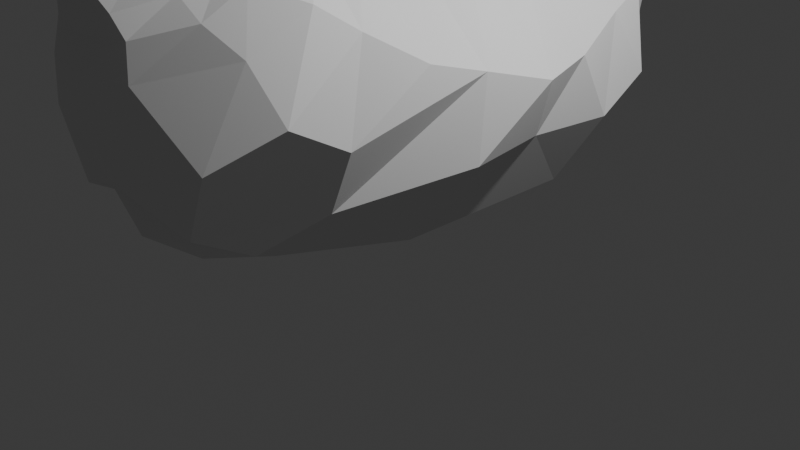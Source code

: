 # Source: BaseSheepBody.blend  (saved by Blender 5.2.45; exported with 4.5.12 LTS)
import bpy
from mathutils import Matrix  # noqa: F401  (used for matrix-valued properties, if any)

bpy.ops.wm.read_factory_settings(use_empty=True)
scene = bpy.context.scene
scene.name = 'Scene'

# ---- collections
col_collection = bpy.data.collections.new('Collection'); scene.collection.children.link(col_collection)

# ---- world
world_world = bpy.data.worlds.new('World'); scene.world = world_world
world_world.use_nodes = True; world_world.node_tree.nodes.clear()
_N = world_world.node_tree.nodes; _L = world_world.node_tree.links
n0 = _N.new('ShaderNodeOutputWorld'); n0.name = 'World Output'; n0.location = (200, 100)
n1 = _N.new('ShaderNodeBackground'); n1.name = 'Background'; n1.location = (-200, 100)
n1.inputs[0].default_value = (0.05088, 0.05088, 0.05088, 1.0)
_L.new(n1.outputs[0], n0.inputs[0])
n0.is_active_output = True
world_world.color = (0.05088, 0.05088, 0.05088)
world_world.sun_shadow_jitter_overblur = 0.0

# ---- cameras
cam_camera = bpy.data.cameras.new('Camera')
cam_camera.clip_end = 100.0
cam_camera.ortho_scale = 7.314

# ---- lights
light_light = bpy.data.lights.new('Light', 'POINT')
light_light.energy = 1000.0
light_light.shadow_soft_size = 0.1

# ---- meshes
me_sphere = bpy.data.meshes.new('Sphere')
me_sphere.from_pydata([(1.201e-07, -2.801, 1.073), (0.3249, -2.769, 1.107), (1.201e-07, -2.629, 0.8268), (0.2941, -2.52, 0.8567), (1.201e-07, -1.376, 1.521), (0.23, -1.398, 1.488), (0.4723, -1.744, 1.381), (0.4421, -2.117, 1.288), (0.4097, -2.059, 0.9481), (0.3932, -1.122, 0.8996), (1.201e-07, -1.303, 1.252), (0.2479, -1.323, 1.219), (0.4321, -1.67, 1.106), (0.3178, -1.175, 0.9381), (0.5791, -1.522, 0.8256), (1.201e-07, -1.155, 0.9709), (0.5474, -1.911, 0.6674), (0.3834, -2.372, 0.576), (1.201e-07, -2.481, 0.5461), (0.8097, -1.475, 0.7113), (1.201e-07, -1.097, 0.9277), (0.4427, -0.1059, 0.7577), (0.7731, -1.875, 0.4869), (0.4906, -2.328, 0.3885), (1.201e-07, -2.437, 0.3586), (0.4585, -0.5689, 0.8214), (1.065, -1.081, 0.5379), (1.201e-07, -0.5037, 0.8301), (0.4091, 0.5412, 0.5916), (1.034, -1.691, 0.2309), (0.5465, -2.378, 0.08215), (1.201e-07, -2.544, 0.03644), (1.142, -0.671, 0.2623), (1.201e-07, -0.09817, 0.7764), (0.4816, 1.166, 0.551), (1.342, -1.578, -0.2478), (1.064, -2.16, -0.5356), (1.201e-07, -2.544, -0.3795), (1.3, -0.0859, -0.09103), (1.201e-07, 0.5338, 0.6502), (1.325, -0.967, -0.6005), (0.7686, -2.13, -1.176), (1.201e-07, -2.319, -0.8799), (1.359, 0.5335, -0.2798), (1.201e-07, 0.8827, 0.605), (0.5567, 2.095, 0.491), (1.029, -0.9373, -1.241), (0.7512, -1.519, -1.529), (1.201e-07, -2.109, -1.414), (0.5592, 1.764, 0.4622), (1.461, 1.281, -0.5061), (1.201e-07, 1.749, 0.5978), (0.5864, 2.317, 0.5089), (1.41, 0.4098, -1.101), (0.6266, -1.236, -1.676), (1.201e-07, -1.555, -1.828), (1.273, 1.969, -0.4704), (1.201e-07, 2.079, 0.5933), (1.174, 1.446, -1.164), (0.6342, 0.3258, -2.07), (1.201e-07, 0.1497, -2.241), (1.112, 2.624, -0.2093), (1.201e-07, 2.271, 0.586), (1.273, 2.36, -1.18), (0.8404, 2.182, -1.943), (1.201e-07, 2.107, -2.12), (0.5877, 2.848, 0.5343), (1.015, 3.101, -0.06453), (1.201e-07, 2.772, 0.6019), (1.217, 3.008, -0.884), (0.3146, 2.616, -1.922), (1.201e-07, 2.666, -1.962), (0.409, 3.965, 0.3638), (0.8652, 3.479, 0.01236), (1.201e-07, 4.08, 0.4161), (1.201e-07, 3.858, 0.08764), (0.7097, 3.46, -1.107), (0.2586, 3.264, -1.626), (1.201e-07, 3.281, -1.371), (-0.3249, -2.769, 1.107), (-0.2941, -2.52, 0.8567), (-0.23, -1.398, 1.488), (-0.4723, -1.744, 1.381), (-0.4421, -2.117, 1.288), (-0.4097, -2.059, 0.9481), (-0.3932, -1.122, 0.8996), (-0.2479, -1.323, 1.219), (-0.4321, -1.67, 1.106), (-0.3178, -1.175, 0.9381), (-0.5791, -1.522, 0.8256), (-0.5474, -1.911, 0.6674), (-0.3834, -2.372, 0.576), (-0.8097, -1.475, 0.7113), (-0.4427, -0.1059, 0.7577), (-0.7731, -1.875, 0.4869), (-0.4906, -2.328, 0.3885), (-0.4585, -0.5689, 0.8214), (-1.065, -1.081, 0.5379), (-0.4091, 0.5412, 0.5916), (-1.034, -1.691, 0.2309), (-0.5465, -2.378, 0.08215), (-1.142, -0.671, 0.2623), (-0.4816, 1.166, 0.551), (-1.342, -1.578, -0.2478), (-1.064, -2.16, -0.5356), (-1.3, -0.0859, -0.09103), (-1.325, -0.967, -0.6005), (-0.7686, -2.13, -1.176), (-1.359, 0.5335, -0.2798), (-0.5567, 2.095, 0.491), (-1.029, -0.9373, -1.241), (-0.7512, -1.519, -1.529), (-0.5592, 1.764, 0.4622), (-1.461, 1.281, -0.5061), (-0.5864, 2.317, 0.5089), (-1.41, 0.4098, -1.101), (-0.6266, -1.236, -1.676), (-1.273, 1.969, -0.4704), (-1.174, 1.446, -1.164), (-0.6342, 0.3258, -2.07), (-1.112, 2.624, -0.2093), (-1.273, 2.36, -1.18), (-0.8404, 2.182, -1.943), (-0.5877, 2.848, 0.5343), (-1.015, 3.101, -0.06453), (-1.217, 3.008, -0.884), (-0.3146, 2.616, -1.922), (-0.409, 3.965, 0.3638), (-0.8652, 3.479, 0.01236), (-0.7097, 3.46, -1.107), (-0.2586, 3.264, -1.626)], [], [(8, 3, 17, 16), (5, 6, 12, 11), (7, 1, 3, 8), (10, 11, 13, 15), (4, 5, 11, 10), (1, 0, 2, 3), (6, 7, 8, 12), (16, 17, 23, 22), (13, 14, 19, 9), (12, 8, 16, 14), (11, 12, 14, 13), (3, 2, 18, 17), (19, 22, 29, 26), (22, 23, 30, 29), (14, 16, 22, 19), (15, 13, 9, 20), (17, 18, 24, 23), (26, 29, 35, 32), (29, 30, 36, 35), (20, 9, 25, 27), (23, 24, 31, 30), (9, 19, 26, 25), (32, 35, 40, 38), (27, 25, 21, 33), (30, 31, 37, 36), (25, 26, 32, 21), (40, 46, 43, 38), (33, 21, 28, 39), (36, 37, 42, 41), (21, 32, 38, 28), (46, 47, 54, 53), (47, 48, 55, 54), (39, 28, 34, 44), (42, 48, 47, 41), (28, 38, 43, 34), (51, 49, 45, 57), (50, 53, 58, 56), (43, 46, 53, 50), (34, 43, 50, 49), (44, 34, 49, 51), (57, 45, 52, 62), (56, 58, 63, 61), (54, 55, 60, 59), (49, 50, 56, 45), (53, 54, 59, 58), (62, 52, 66, 68), (52, 61, 67, 66), (59, 60, 65, 64), (45, 56, 61, 52), (58, 59, 64, 63), (70, 71, 78, 77), (68, 66, 72, 74), (64, 65, 71, 70), (69, 70, 77, 76), (61, 63, 69, 67), (73, 76, 75), (77, 78, 75, 76), (66, 67, 73, 72), (67, 69, 76, 73), (63, 64, 70, 69), (36, 41, 40, 35), (75, 74, 72, 73), (1, 7, 6, 5), (5, 4, 0, 1), (41, 47, 46, 40), (84, 90, 91, 80), (81, 86, 87, 82), (83, 84, 80, 79), (10, 15, 88, 86), (4, 10, 86, 81), (79, 80, 2, 0), (82, 87, 84, 83), (90, 94, 95, 91), (88, 85, 92, 89), (87, 89, 90, 84), (86, 88, 89, 87), (80, 91, 18, 2), (92, 97, 99, 94), (94, 99, 100, 95), (89, 92, 94, 90), (15, 20, 85, 88), (91, 95, 24, 18), (97, 101, 103, 99), (99, 103, 104, 100), (20, 27, 96, 85), (95, 100, 31, 24), (85, 96, 97, 92), (101, 105, 106, 103), (27, 33, 93, 96), (100, 104, 37, 31), (96, 93, 101, 97), (106, 105, 108, 110), (33, 39, 98, 93), (104, 107, 42, 37), (93, 98, 105, 101), (110, 115, 116, 111), (111, 116, 55, 48), (39, 44, 102, 98), (42, 107, 111, 48), (98, 102, 108, 105), (51, 57, 109, 112), (113, 117, 118, 115), (108, 113, 115, 110), (102, 112, 113, 108), (44, 51, 112, 102), (57, 62, 114, 109), (117, 120, 121, 118), (116, 119, 60, 55), (112, 109, 117, 113), (115, 118, 119, 116), (62, 68, 123, 114), (114, 123, 124, 120), (119, 122, 65, 60), (109, 114, 120, 117), (118, 121, 122, 119), (126, 130, 78, 71), (68, 74, 127, 123), (122, 126, 71, 65), (125, 129, 130, 126), (120, 124, 125, 121), (128, 75, 129), (130, 129, 75, 78), (123, 127, 128, 124), (124, 128, 129, 125), (121, 125, 126, 122), (104, 103, 106, 107), (75, 128, 127, 74), (79, 81, 82, 83), (81, 79, 0, 4), (107, 106, 110, 111)])
_uv = me_sphere.uv_layers.new(name='UVMap')
_uv.uv.foreach_set('vector', [0.1875, 0.5657, 0.3125, 0.5625, 0.3125, 0.5625, 0.1875, 0.5657, 0.3672, 0.1948, 0.3427, 0.2019, 0.3427, 0.2019, 0.3672, 0.1948, 0.1875, 0.5657, 0.375, 0.5625, 0.3125, 0.5625, 0.1875, 0.5657, 0.3589, 0.1359, 0.3672, 0.1948, 0.3672, 0.1948, 0.3589, 0.1359, 0.3589, 0.1359, 0.3672, 0.1948, 0.3672, 0.1948, 0.3589, 0.1359, 0.375, 0.5625, 0.375, 0.625, 0.3125, 0.625, 0.3125, 0.5625, 0.3427, 0.2019, 0.1875, 0.5657, 0.1875, 0.5657, 0.3427, 0.2019, 0.1875, 0.5657, 0.3125, 0.5625, 0.3125, 0.5625, 0.1875, 0.5657, 0.3672, 0.1948, 0.3427, 0.2019, 0.3427, 0.2019, 0.3672, 0.1948, 0.3427, 0.2019, 0.1875, 0.5657, 0.1875, 0.5657, 0.3427, 0.2019, 0.3672, 0.1948, 0.3427, 0.2019, 0.3427, 0.2019, 0.3672, 0.1948, 0.3125, 0.5625, 0.3125, 0.625, 0.3125, 0.625, 0.3125, 0.5625, 0.3427, 0.2019, 0.1875, 0.5657, 0.1875, 0.5657, 0.3427, 0.2019, 0.1875, 0.5657, 0.3125, 0.5625, 0.3125, 0.5625, 0.1875, 0.5657, 0.3427, 0.2019, 0.1875, 0.5657, 0.1875, 0.5657, 0.3427, 0.2019, 0.3589, 0.1359, 0.3672, 0.1948, 0.3672, 0.1948, 0.3589, 0.1359, 0.3125, 0.5625, 0.3125, 0.625, 0.3125, 0.625, 0.3125, 0.5625, 0.3427, 0.2019, 0.1875, 0.5657, 0.1875, 0.5657, 0.3427, 0.2019, 0.1875, 0.5657, 0.3125, 0.5625, 0.3125, 0.5625, 0.1875, 0.5657, 0.3589, 0.1359, 0.3672, 0.1948, 0.3672, 0.1948, 0.3589, 0.1359, 0.3125, 0.5625, 0.3125, 0.625, 0.3125, 0.625, 0.3125, 0.5625, 0.3672, 0.1948, 0.3427, 0.2019, 0.3427, 0.2019, 0.3672, 0.1948, 0.3427, 0.2019, 0.1875, 0.5657, 0.2323, 0.4606, 0.3427, 0.2019, 0.3589, 0.1359, 0.3672, 0.1948, 0.3672, 0.1948, 0.3589, 0.1359, 0.3125, 0.5625, 0.3125, 0.625, 0.3125, 0.625, 0.3125, 0.5625, 0.3672, 0.1948, 0.3427, 0.2019, 0.3427, 0.2019, 0.3672, 0.1948, 0.2323, 0.4606, 0.1875, 0.5657, 0.3427, 0.2019, 0.3427, 0.2019, 0.3589, 0.1359, 0.3672, 0.1948, 0.3672, 0.1948, 0.3589, 0.1359, 0.3125, 0.5625, 0.3125, 0.625, 0.3125, 0.625, 0.3125, 0.5625, 0.3672, 0.1948, 0.3427, 0.2019, 0.3427, 0.2019, 0.3672, 0.1948, 0.1875, 0.5657, 0.3125, 0.5625, 0.3125, 0.5625, 0.1875, 0.5657, 0.3125, 0.5625, 0.3125, 0.625, 0.3125, 0.625, 0.3125, 0.5625, 0.3589, 0.1359, 0.3672, 0.1948, 0.3672, 0.1948, 0.3589, 0.1359, 0.3125, 0.625, 0.3125, 0.625, 0.3125, 0.5625, 0.3125, 0.5625, 0.3672, 0.1948, 0.3427, 0.2019, 0.3427, 0.2019, 0.3672, 0.1948, 0.3589, 0.1359, 0.3672, 0.1948, 0.3654, 0.1821, 0.3589, 0.1359, 0.3427, 0.2019, 0.1875, 0.5657, 0.1875, 0.5657, 0.3427, 0.2019, 0.3427, 0.2019, 0.1875, 0.5657, 0.1875, 0.5657, 0.3427, 0.2019, 0.3672, 0.1948, 0.3427, 0.2019, 0.3427, 0.2019, 0.3672, 0.1948, 0.3589, 0.1359, 0.3672, 0.1948, 0.3672, 0.1948, 0.3589, 0.1359, 0.3589, 0.1359, 0.3654, 0.1821, 0.3654, 0.1821, 0.3589, 0.1359, 0.3427, 0.2019, 0.1875, 0.5657, 0.1875, 0.5657, 0.3427, 0.2019, 0.3125, 0.5625, 0.3125, 0.625, 0.3125, 0.625, 0.3125, 0.5625, 0.3672, 0.1948, 0.3427, 0.2019, 0.3427, 0.2019, 0.3654, 0.1821, 0.1875, 0.5657, 0.3125, 0.5625, 0.3125, 0.5625, 0.1875, 0.5657, 0.3589, 0.1359, 0.3654, 0.1821, 0.3672, 0.1948, 0.3589, 0.1359, 0.3654, 0.1821, 0.3427, 0.2019, 0.3427, 0.2019, 0.3672, 0.1948, 0.3125, 0.5625, 0.3125, 0.625, 0.3125, 0.625, 0.3125, 0.5625, 0.3654, 0.1821, 0.3427, 0.2019, 0.3427, 0.2019, 0.3654, 0.1821, 0.1875, 0.5657, 0.3125, 0.5625, 0.3125, 0.5625, 0.1875, 0.5657, 0.3125, 0.5625, 0.3125, 0.625, 0.3125, 0.625, 0.3125, 0.5625, 0.3589, 0.1359, 0.3672, 0.1948, 0.3672, 0.1948, 0.3589, 0.1359, 0.3125, 0.5625, 0.3125, 0.625, 0.3125, 0.625, 0.3125, 0.5625, 0.1875, 0.5657, 0.3125, 0.5625, 0.3125, 0.5625, 0.1875, 0.5657, 0.3427, 0.2019, 0.1875, 0.5657, 0.1875, 0.5657, 0.3427, 0.2019, 0.1549, 0.5598, 0.1875, 0.5657, 0.3332, 0.1427, 0.3125, 0.5625, 0.3125, 0.625, 0.1426, 0.6369, 0.1875, 0.5657, 0.3672, 0.1948, 0.3427, 0.2019, 0.3427, 0.2019, 0.3672, 0.1948, 0.3427, 0.2019, 0.1875, 0.5657, 0.1875, 0.5657, 0.3427, 0.2019, 0.1875, 0.5657, 0.3125, 0.5625, 0.3125, 0.5625, 0.1875, 0.5657, 0.3125, 0.5625, 0.3125, 0.5625, 0.2323, 0.4606, 0.1875, 0.5657, 0.3332, 0.1427, 0.3589, 0.1359, 0.3672, 0.1948, 0.1549, 0.5598, 0.375, 0.5625, 0.1875, 0.5657, 0.3427, 0.2019, 0.3672, 0.1948, 0.3672, 0.1948, 0.3589, 0.1359, 0.375, 0.625, 0.375, 0.5625, 0.3125, 0.5625, 0.3125, 0.5625, 0.1875, 0.5657, 0.2323, 0.4606, 0.1875, 0.5657, 0.1875, 0.5657, 0.3125, 0.5625, 0.3125, 0.5625, 0.3672, 0.1948, 0.3672, 0.1948, 0.3427, 0.2019, 0.3427, 0.2019, 0.1875, 0.5657, 0.1875, 0.5657, 0.3125, 0.5625, 0.375, 0.5625, 0.3589, 0.1359, 0.3589, 0.1359, 0.3672, 0.1948, 0.3672, 0.1948, 0.3589, 0.1359, 0.3589, 0.1359, 0.3672, 0.1948, 0.3672, 0.1948, 0.375, 0.5625, 0.3125, 0.5625, 0.3125, 0.625, 0.375, 0.625, 0.3427, 0.2019, 0.3427, 0.2019, 0.1875, 0.5657, 0.1875, 0.5657, 0.1875, 0.5657, 0.1875, 0.5657, 0.3125, 0.5625, 0.3125, 0.5625, 0.3672, 0.1948, 0.3672, 0.1948, 0.3427, 0.2019, 0.3427, 0.2019, 0.3427, 0.2019, 0.3427, 0.2019, 0.1875, 0.5657, 0.1875, 0.5657, 0.3672, 0.1948, 0.3672, 0.1948, 0.3427, 0.2019, 0.3427, 0.2019, 0.3125, 0.5625, 0.3125, 0.5625, 0.3125, 0.625, 0.3125, 0.625, 0.3427, 0.2019, 0.3427, 0.2019, 0.1875, 0.5657, 0.1875, 0.5657, 0.1875, 0.5657, 0.1875, 0.5657, 0.3125, 0.5625, 0.3125, 0.5625, 0.3427, 0.2019, 0.3427, 0.2019, 0.1875, 0.5657, 0.1875, 0.5657, 0.3589, 0.1359, 0.3589, 0.1359, 0.3672, 0.1948, 0.3672, 0.1948, 0.3125, 0.5625, 0.3125, 0.5625, 0.3125, 0.625, 0.3125, 0.625, 0.3427, 0.2019, 0.3427, 0.2019, 0.1875, 0.5657, 0.1875, 0.5657, 0.1875, 0.5657, 0.1875, 0.5657, 0.3125, 0.5625, 0.3125, 0.5625, 0.3589, 0.1359, 0.3589, 0.1359, 0.3672, 0.1948, 0.3672, 0.1948, 0.3125, 0.5625, 0.3125, 0.5625, 0.3125, 0.625, 0.3125, 0.625, 0.3672, 0.1948, 0.3672, 0.1948, 0.3427, 0.2019, 0.3427, 0.2019, 0.3427, 0.2019, 0.3427, 0.2019, 0.2323, 0.4606, 0.1875, 0.5657, 0.3589, 0.1359, 0.3589, 0.1359, 0.3672, 0.1948, 0.3672, 0.1948, 0.3125, 0.5625, 0.3125, 0.5625, 0.3125, 0.625, 0.3125, 0.625, 0.3672, 0.1948, 0.3672, 0.1948, 0.3427, 0.2019, 0.3427, 0.2019, 0.2323, 0.4606, 0.3427, 0.2019, 0.3427, 0.2019, 0.1875, 0.5657, 0.3589, 0.1359, 0.3589, 0.1359, 0.3672, 0.1948, 0.3672, 0.1948, 0.3125, 0.5625, 0.3125, 0.5625, 0.3125, 0.625, 0.3125, 0.625, 0.3672, 0.1948, 0.3672, 0.1948, 0.3427, 0.2019, 0.3427, 0.2019, 0.1875, 0.5657, 0.1875, 0.5657, 0.3125, 0.5625, 0.3125, 0.5625, 0.3125, 0.5625, 0.3125, 0.5625, 0.3125, 0.625, 0.3125, 0.625, 0.3589, 0.1359, 0.3589, 0.1359, 0.3672, 0.1948, 0.3672, 0.1948, 0.3125, 0.625, 0.3125, 0.5625, 0.3125, 0.5625, 0.3125, 0.625, 0.3672, 0.1948, 0.3672, 0.1948, 0.3427, 0.2019, 0.3427, 0.2019, 0.3589, 0.1359, 0.3589, 0.1359, 0.3654, 0.1821, 0.3672, 0.1948, 0.3427, 0.2019, 0.3427, 0.2019, 0.1875, 0.5657, 0.1875, 0.5657, 0.3427, 0.2019, 0.3427, 0.2019, 0.1875, 0.5657, 0.1875, 0.5657, 0.3672, 0.1948, 0.3672, 0.1948, 0.3427, 0.2019, 0.3427, 0.2019, 0.3589, 0.1359, 0.3589, 0.1359, 0.3672, 0.1948, 0.3672, 0.1948, 0.3589, 0.1359, 0.3589, 0.1359, 0.3654, 0.1821, 0.3654, 0.1821, 0.3427, 0.2019, 0.3427, 0.2019, 0.1875, 0.5657, 0.1875, 0.5657, 0.3125, 0.5625, 0.3125, 0.5625, 0.3125, 0.625, 0.3125, 0.625, 0.3672, 0.1948, 0.3654, 0.1821, 0.3427, 0.2019, 0.3427, 0.2019, 0.1875, 0.5657, 0.1875, 0.5657, 0.3125, 0.5625, 0.3125, 0.5625, 0.3589, 0.1359, 0.3589, 0.1359, 0.3672, 0.1948, 0.3654, 0.1821, 0.3654, 0.1821, 0.3672, 0.1948, 0.3427, 0.2019, 0.3427, 0.2019, 0.3125, 0.5625, 0.3125, 0.5625, 0.3125, 0.625, 0.3125, 0.625, 0.3654, 0.1821, 0.3654, 0.1821, 0.3427, 0.2019, 0.3427, 0.2019, 0.1875, 0.5657, 0.1875, 0.5657, 0.3125, 0.5625, 0.3125, 0.5625, 0.3125, 0.5625, 0.3125, 0.5625, 0.3125, 0.625, 0.3125, 0.625, 0.3589, 0.1359, 0.3589, 0.1359, 0.3672, 0.1948, 0.3672, 0.1948, 0.3125, 0.5625, 0.3125, 0.5625, 0.3125, 0.625, 0.3125, 0.625, 0.1875, 0.5657, 0.1875, 0.5657, 0.3125, 0.5625, 0.3125, 0.5625, 0.3427, 0.2019, 0.3427, 0.2019, 0.1875, 0.5657, 0.1875, 0.5657, 0.1549, 0.5598, 0.3332, 0.1427, 0.1875, 0.5657, 0.3125, 0.5625, 0.1875, 0.5657, 0.1426, 0.6369, 0.3125, 0.625, 0.3672, 0.1948, 0.3672, 0.1948, 0.3427, 0.2019, 0.3427, 0.2019, 0.3427, 0.2019, 0.3427, 0.2019, 0.1875, 0.5657, 0.1875, 0.5657, 0.1875, 0.5657, 0.1875, 0.5657, 0.3125, 0.5625, 0.3125, 0.5625, 0.3125, 0.5625, 0.1875, 0.5657, 0.2323, 0.4606, 0.3125, 0.5625, 0.3332, 0.1427, 0.1549, 0.5598, 0.3672, 0.1948, 0.3589, 0.1359, 0.375, 0.5625, 0.3672, 0.1948, 0.3427, 0.2019, 0.1875, 0.5657, 0.3672, 0.1948, 0.375, 0.5625, 0.375, 0.625, 0.3589, 0.1359, 0.3125, 0.5625, 0.2323, 0.4606, 0.1875, 0.5657, 0.3125, 0.5625])
me_sphere.materials.append(None)
me_sphere.update()

# ---- objects
ob_light = bpy.data.objects.new('Light', light_light)
ob_camera = bpy.data.objects.new('Camera', cam_camera)
ob_baseheadwitheyes = bpy.data.objects.new('BaseHeadWithEyes', me_sphere)

# ---- transforms, parenting, visibility, modifiers, constraints
ob_light.location = (4.076, 1.005, 5.904)
ob_light.rotation_euler = (0.6503, 0.05522, 1.866)
ob_light.lock_rotations_4d = False
ob_light.empty_display_type = 'ARROWS'
ob_light.color = (0.0, 0.0, 0.0, 0.0)
ob_light.lineart.crease_threshold = 0.0
ob_camera.location = (7.359, -6.926, 4.958)
ob_camera.rotation_euler = (1.109, 0.0, 0.8149)
ob_camera.lock_rotations_4d = False
ob_camera.empty_display_type = 'ARROWS'
ob_camera.color = (0.0, 0.0, 0.0, 0.0)
ob_camera.display_type = 'WIRE'
ob_camera.lineart.crease_threshold = 0.0
ob_baseheadwitheyes.location = (-2.678e-07, -0.7883, 2.23)

# ---- collection membership
col_collection.objects.link(ob_light)
col_collection.objects.link(ob_camera)
col_collection.objects.link(ob_baseheadwitheyes)

# ---- scene / render settings (as saved in the file)
scene.camera = ob_camera
scene.frame_start = 1; scene.frame_end = 250; scene.frame_set(193)
scene.render.engine = 'BLENDER_EEVEE_NEXT'
scene.render.bake_bias = 0.0
scene.render.bake_samples = 0
scene.render.compositor_device = 'GPU'
scene.eevee.use_volume_custom_range = False
scene.eevee.fast_gi_thickness_near = 0.1
scene.eevee.fast_gi_thickness_far = 0.0
scene.eevee.ray_tracing_options.screen_trace_thickness = 0.1
bpy.context.view_layer.update()

